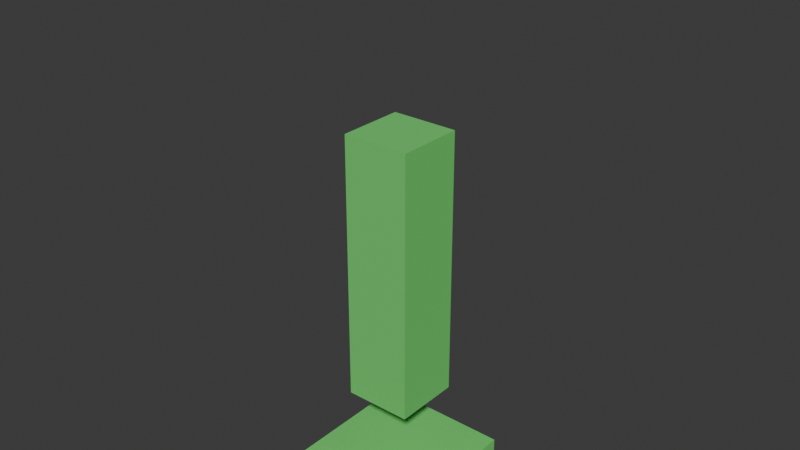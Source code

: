 # Source: faction_c_resource_extractor.blend  (saved by Blender 5.0.119; exported with 4.5.12 LTS)
import bpy
from mathutils import Matrix  # noqa: F401  (used for matrix-valued properties, if any)

bpy.ops.wm.read_factory_settings(use_empty=True)
scene = bpy.context.scene
scene.name = 'Scene'

# ---- collections
col_collection = bpy.data.collections.new('Collection'); scene.collection.children.link(col_collection)

# ---- materials (node trees are filled in below, after node groups)
mat_faction_c_resource_extractor_material = bpy.data.materials.new('faction_c_resource_extractor_material')

# ---- material node trees
mat_faction_c_resource_extractor_material.use_nodes = True; mat_faction_c_resource_extractor_material.node_tree.nodes.clear()
_N = mat_faction_c_resource_extractor_material.node_tree.nodes; _L = mat_faction_c_resource_extractor_material.node_tree.links
n0 = _N.new('ShaderNodeBsdfPrincipled'); n0.name = 'Principled BSDF'; n0.location = (-200, 100)
n0.inputs[0].default_value = (0.2, 0.85, 0.2, 1.0)
n0.inputs[1].default_value = 0.3
n0.inputs[2].default_value = 0.68
n1 = _N.new('ShaderNodeOutputMaterial'); n1.name = 'Material Output'; n1.location = (200, 100)
_L.new(n0.outputs[0], n1.inputs[0])
n1.is_active_output = True

# ---- world
world_world = bpy.data.worlds.new('World'); scene.world = world_world
world_world.use_nodes = True; world_world.node_tree.nodes.clear()
_N = world_world.node_tree.nodes; _L = world_world.node_tree.links
n0 = _N.new('ShaderNodeOutputWorld'); n0.name = 'World Output'; n0.location = (200, 100)
n1 = _N.new('ShaderNodeBackground'); n1.name = 'Background'; n1.location = (-200, 100)
n1.inputs[0].default_value = (0.05088, 0.05088, 0.05088, 1.0)
_L.new(n1.outputs[0], n0.inputs[0])
n0.is_active_output = True
world_world.color = (0.05088, 0.05088, 0.05088)
world_world.sun_shadow_jitter_overblur = 0.0

# ---- meshes
me_cube_058 = bpy.data.meshes.new('Cube.058')
me_cube_058.from_pydata([(-0.5, -0.5, -0.5), (-0.5, -0.5, 0.5), (-0.5, 0.5, -0.5), (-0.5, 0.5, 0.5), (0.5, -0.5, -0.5), (0.5, -0.5, 0.5), (0.5, 0.5, -0.5), (0.5, 0.5, 0.5)], [], [(0, 1, 3, 2), (2, 3, 7, 6), (6, 7, 5, 4), (4, 5, 1, 0), (2, 6, 4, 0), (7, 3, 1, 5)])
_uv = me_cube_058.uv_layers.new(name='UVMap')
_uv.uv.foreach_set('vector', [0.375, 0.0, 0.625, 0.0, 0.625, 0.25, 0.375, 0.25, 0.375, 0.25, 0.625, 0.25, 0.625, 0.5, 0.375, 0.5, 0.375, 0.5, 0.625, 0.5, 0.625, 0.75, 0.375, 0.75, 0.375, 0.75, 0.625, 0.75, 0.625, 1.0, 0.375, 1.0, 0.125, 0.5, 0.375, 0.5, 0.375, 0.75, 0.125, 0.75, 0.625, 0.5, 0.875, 0.5, 0.875, 0.75, 0.625, 0.75])
me_cube_058.materials.append(mat_faction_c_resource_extractor_material)
me_cube_058.update()
me_cube_059 = bpy.data.meshes.new('Cube.059')
me_cube_059.from_pydata([(-0.5, -0.5, -0.5), (-0.5, -0.5, 0.5), (-0.5, 0.5, -0.5), (-0.5, 0.5, 0.5), (0.5, -0.5, -0.5), (0.5, -0.5, 0.5), (0.5, 0.5, -0.5), (0.5, 0.5, 0.5)], [], [(0, 1, 3, 2), (2, 3, 7, 6), (6, 7, 5, 4), (4, 5, 1, 0), (2, 6, 4, 0), (7, 3, 1, 5)])
_uv = me_cube_059.uv_layers.new(name='UVMap')
_uv.uv.foreach_set('vector', [0.375, 0.0, 0.625, 0.0, 0.625, 0.25, 0.375, 0.25, 0.375, 0.25, 0.625, 0.25, 0.625, 0.5, 0.375, 0.5, 0.375, 0.5, 0.625, 0.5, 0.625, 0.75, 0.375, 0.75, 0.375, 0.75, 0.625, 0.75, 0.625, 1.0, 0.375, 1.0, 0.125, 0.5, 0.375, 0.5, 0.375, 0.75, 0.125, 0.75, 0.625, 0.5, 0.875, 0.5, 0.875, 0.75, 0.625, 0.75])
me_cube_059.materials.append(mat_faction_c_resource_extractor_material)
me_cube_059.update()
me_cylinder_008 = bpy.data.meshes.new('Cylinder.008')
me_cylinder_008.from_pydata([(3.725e-09, 0.5, -0.5), (3.725e-09, 0.5, 0.5), (0.3536, 0.3536, -0.5), (0.3536, 0.3536, 0.5), (0.5, 0.0, -0.5), (0.5, 0.0, 0.5), (0.3536, -0.3536, -0.5), (0.3536, -0.3536, 0.5), (3.725e-09, -0.5, -0.5), (3.725e-09, -0.5, 0.5), (-0.3536, -0.3536, -0.5), (-0.3536, -0.3536, 0.5), (-0.5, 0.0, -0.5), (-0.5, 0.0, 0.5), (-0.3536, 0.3536, -0.5), (-0.3536, 0.3536, 0.5)], [], [(0, 1, 3, 2), (2, 3, 5, 4), (4, 5, 7, 6), (6, 7, 9, 8), (8, 9, 11, 10), (10, 11, 13, 12), (3, 1, 15, 13, 11, 9, 7, 5), (12, 13, 15, 14), (14, 15, 1, 0), (0, 2, 4, 6, 8, 10, 12, 14)])
_uv = me_cylinder_008.uv_layers.new(name='UVMap')
_uv.uv.foreach_set('vector', [1.0, 0.5, 1.0, 1.0, 0.875, 1.0, 0.875, 0.5, 0.875, 0.5, 0.875, 1.0, 0.75, 1.0, 0.75, 0.5, 0.75, 0.5, 0.75, 1.0, 0.625, 1.0, 0.625, 0.5, 0.625, 0.5, 0.625, 1.0, 0.5, 1.0, 0.5, 0.5, 0.5, 0.5, 0.5, 1.0, 0.375, 1.0, 0.375, 0.5, 0.375, 0.5, 0.375, 1.0, 0.25, 1.0, 0.25, 0.5, 0.4197, 0.4197, 0.25, 0.49, 0.08029, 0.4197, 0.01, 0.25, 0.08029, 0.08029, 0.25, 0.01, 0.4197, 0.08029, 0.49, 0.25, 0.25, 0.5, 0.25, 1.0, 0.125, 1.0, 0.125, 0.5, 0.125, 0.5, 0.125, 1.0, 0.0, 1.0, 0.0, 0.5, 0.75, 0.49, 0.9197, 0.4197, 0.99, 0.25, 0.9197, 0.08029, 0.75, 0.01, 0.5803, 0.08029, 0.51, 0.25, 0.5803, 0.4197])
me_cylinder_008.materials.append(mat_faction_c_resource_extractor_material)
me_cylinder_008.update()

# ---- objects
ob_faction_c_resource_extractor = bpy.data.objects.new('faction_c_resource_extractor', me_cube_058)
ob_faction_c_resource_extractor_tower = bpy.data.objects.new('faction_c_resource_extractor_tower', me_cube_059)
ob_faction_c_resource_extractor_drill = bpy.data.objects.new('faction_c_resource_extractor_drill', me_cylinder_008)

# ---- transforms, parenting, visibility, modifiers, constraints
ob_faction_c_resource_extractor.location = (0.0, 0.0, 1.0)
ob_faction_c_resource_extractor.scale = (3.0, 3.0, 1.0)
ob_faction_c_resource_extractor_tower.location = (0.0, 0.0, 6.0)
ob_faction_c_resource_extractor_tower.scale = (1.5, 1.5, 6.0)
ob_faction_c_resource_extractor_drill.location = (-7.451e-09, 0.0, 13.0)
ob_faction_c_resource_extractor_drill.scale = (2.0, 2.0, 1.0)

# ---- collection membership
col_collection.objects.link(ob_faction_c_resource_extractor)
col_collection.objects.link(ob_faction_c_resource_extractor_tower)
col_collection.objects.link(ob_faction_c_resource_extractor_drill)

# ---- scene / render settings (as saved in the file)
scene.frame_start = 1; scene.frame_end = 250; scene.frame_set(1)
scene.render.engine = 'BLENDER_EEVEE_NEXT'
scene.render.bake_bias = 0.0
scene.render.bake_samples = 0
scene.cycles.sampling_pattern = 'TABULATED_SOBOL'
scene.eevee.use_volume_custom_range = False
bpy.context.view_layer.update()

# ---- added for rendering (the .blend has no active camera and no usable light): camera, sun
cam_auto = bpy.data.cameras.new('AutoCamera')
cam_auto.lens = 50.0
cam_auto.sensor_width = 36.0
cam_auto.clip_end = 1000.0
ob_auto_camera = bpy.data.objects.new('AutoCamera', cam_auto)
scene.collection.objects.link(ob_auto_camera)
ob_auto_camera.location = (12.6523, -15.1827, 17.1218)
ob_auto_camera.rotation_euler = (1.09748, -7.21219e-08, 0.694738)
scene.camera = ob_auto_camera
light_auto_sun = bpy.data.lights.new('AutoSun', 'SUN')
light_auto_sun.energy = 3.0
light_auto_sun.angle = 0.0523599
ob_auto_sun = bpy.data.objects.new('AutoSun', light_auto_sun)
scene.collection.objects.link(ob_auto_sun)
ob_auto_sun.rotation_euler = (0.872665, 0.174533, 0.523599)
bpy.context.view_layer.update()
